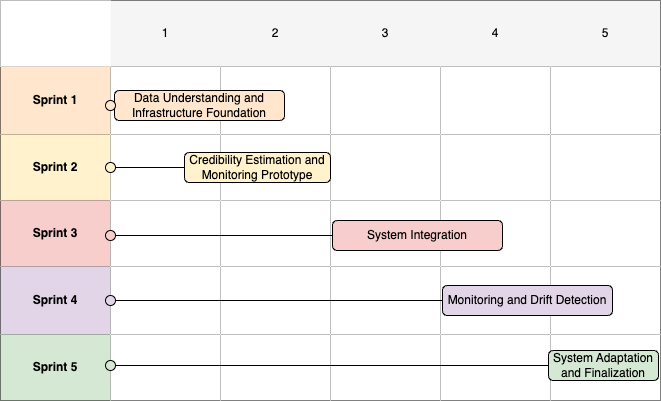

The diagram above was exported from draw.io. Its source (the exported page's mxGraphModel, read from the mxfile embedded in the PNG):
<mxGraphModel dx="298" dy="511" grid="1" gridSize="10" guides="1" tooltips="1" connect="1" arrows="1" fold="1" page="1" pageScale="1" pageWidth="827" pageHeight="1169" math="0" shadow="0">
  <root>
    <mxCell id="0" />
    <mxCell id="1" parent="0" />
    <mxCell id="38" value="" style="shape=table;startSize=0;container=1;collapsible=0;childLayout=tableLayout;fillStyle=auto;strokeColor=default;strokeWidth=1;" parent="1" vertex="1">
      <mxGeometry x="230" y="60" width="660" height="400" as="geometry" />
    </mxCell>
    <mxCell id="39" value="" style="shape=tableRow;horizontal=0;startSize=0;swimlaneHead=0;swimlaneBody=0;strokeColor=#666666;top=0;left=0;bottom=0;right=0;collapsible=0;dropTarget=0;fillColor=#f5f5f5;points=[[0,0.5],[1,0.5]];portConstraint=eastwest;strokeWidth=1;fontColor=#333333;" parent="38" vertex="1">
      <mxGeometry width="660" height="66" as="geometry" />
    </mxCell>
    <mxCell id="40" value="" style="shape=partialRectangle;html=1;whiteSpace=wrap;connectable=0;overflow=hidden;top=0;left=0;bottom=0;right=0;pointerEvents=1;strokeWidth=1;" parent="39" vertex="1">
      <mxGeometry width="110" height="66" as="geometry">
        <mxRectangle width="110" height="66" as="alternateBounds" />
      </mxGeometry>
    </mxCell>
    <mxCell id="41" value="1" style="shape=partialRectangle;html=1;whiteSpace=wrap;connectable=0;strokeColor=default;overflow=hidden;fillColor=none;top=0;left=0;bottom=0;right=0;pointerEvents=1;strokeWidth=1;" parent="39" vertex="1">
      <mxGeometry x="110" width="110" height="66" as="geometry">
        <mxRectangle width="110" height="66" as="alternateBounds" />
      </mxGeometry>
    </mxCell>
    <mxCell id="42" value="2" style="shape=partialRectangle;html=1;whiteSpace=wrap;connectable=0;strokeColor=default;overflow=hidden;fillColor=none;top=0;left=0;bottom=0;right=0;pointerEvents=1;strokeWidth=1;" parent="39" vertex="1">
      <mxGeometry x="220" width="110" height="66" as="geometry">
        <mxRectangle width="110" height="66" as="alternateBounds" />
      </mxGeometry>
    </mxCell>
    <mxCell id="43" value="3" style="shape=partialRectangle;html=1;whiteSpace=wrap;connectable=0;strokeColor=default;overflow=hidden;fillColor=none;top=0;left=0;bottom=0;right=0;pointerEvents=1;strokeWidth=1;" parent="39" vertex="1">
      <mxGeometry x="330" width="110" height="66" as="geometry">
        <mxRectangle width="110" height="66" as="alternateBounds" />
      </mxGeometry>
    </mxCell>
    <mxCell id="44" value="4" style="shape=partialRectangle;html=1;whiteSpace=wrap;connectable=0;strokeColor=default;overflow=hidden;fillColor=none;top=0;left=0;bottom=0;right=0;pointerEvents=1;strokeWidth=1;" parent="39" vertex="1">
      <mxGeometry x="440" width="110" height="66" as="geometry">
        <mxRectangle width="110" height="66" as="alternateBounds" />
      </mxGeometry>
    </mxCell>
    <mxCell id="45" value="5" style="shape=partialRectangle;html=1;whiteSpace=wrap;connectable=0;strokeColor=default;overflow=hidden;fillColor=none;top=0;left=0;bottom=0;right=0;pointerEvents=1;strokeWidth=1;" parent="39" vertex="1">
      <mxGeometry x="550" width="110" height="66" as="geometry">
        <mxRectangle width="110" height="66" as="alternateBounds" />
      </mxGeometry>
    </mxCell>
    <mxCell id="46" value="" style="shape=tableRow;horizontal=0;startSize=0;swimlaneHead=0;swimlaneBody=0;strokeColor=default;top=0;left=0;bottom=0;right=0;collapsible=0;dropTarget=0;fillColor=none;points=[[0,0.5],[1,0.5]];portConstraint=eastwest;strokeWidth=1;" parent="38" vertex="1">
      <mxGeometry y="66" width="660" height="68" as="geometry" />
    </mxCell>
    <mxCell id="47" value="Sprint 1" style="shape=partialRectangle;html=1;whiteSpace=wrap;connectable=0;strokeColor=default;overflow=hidden;fillColor=#ffe6cc;top=0;left=0;bottom=0;right=0;pointerEvents=1;align=center;fontStyle=1;strokeWidth=1;" parent="46" vertex="1">
      <mxGeometry width="110" height="68" as="geometry">
        <mxRectangle width="110" height="68" as="alternateBounds" />
      </mxGeometry>
    </mxCell>
    <mxCell id="48" value="" style="shape=partialRectangle;html=1;whiteSpace=wrap;connectable=0;overflow=hidden;top=0;left=0;bottom=0;right=0;pointerEvents=1;align=left;strokeColor=default;strokeWidth=1;" parent="46" vertex="1">
      <mxGeometry x="110" width="110" height="68" as="geometry">
        <mxRectangle width="110" height="68" as="alternateBounds" />
      </mxGeometry>
    </mxCell>
    <mxCell id="49" value="" style="shape=partialRectangle;html=1;whiteSpace=wrap;connectable=0;overflow=hidden;top=0;left=0;bottom=0;right=0;pointerEvents=1;shadow=0;strokeColor=default;strokeWidth=1;" parent="46" vertex="1">
      <mxGeometry x="220" width="110" height="68" as="geometry">
        <mxRectangle width="110" height="68" as="alternateBounds" />
      </mxGeometry>
    </mxCell>
    <mxCell id="50" value="" style="shape=partialRectangle;html=1;whiteSpace=wrap;connectable=0;overflow=hidden;top=0;left=0;bottom=0;right=0;pointerEvents=1;strokeColor=default;strokeWidth=1;" parent="46" vertex="1">
      <mxGeometry x="330" width="110" height="68" as="geometry">
        <mxRectangle width="110" height="68" as="alternateBounds" />
      </mxGeometry>
    </mxCell>
    <mxCell id="51" value="" style="shape=partialRectangle;html=1;whiteSpace=wrap;connectable=0;overflow=hidden;top=0;left=0;bottom=0;right=0;pointerEvents=1;strokeColor=default;strokeWidth=1;" parent="46" vertex="1">
      <mxGeometry x="440" width="110" height="68" as="geometry">
        <mxRectangle width="110" height="68" as="alternateBounds" />
      </mxGeometry>
    </mxCell>
    <mxCell id="52" value="" style="shape=partialRectangle;html=1;whiteSpace=wrap;connectable=0;overflow=hidden;top=0;left=0;bottom=0;right=0;pointerEvents=1;strokeColor=default;strokeWidth=1;" parent="46" vertex="1">
      <mxGeometry x="550" width="110" height="68" as="geometry">
        <mxRectangle width="110" height="68" as="alternateBounds" />
      </mxGeometry>
    </mxCell>
    <mxCell id="53" value="" style="shape=tableRow;horizontal=0;startSize=0;swimlaneHead=0;swimlaneBody=0;strokeColor=default;top=0;left=0;bottom=0;right=0;collapsible=0;dropTarget=0;fillColor=none;points=[[0,0.5],[1,0.5]];portConstraint=eastwest;strokeWidth=1;" parent="38" vertex="1">
      <mxGeometry y="134" width="660" height="66" as="geometry" />
    </mxCell>
    <mxCell id="54" value="Sprint 2" style="shape=partialRectangle;html=1;whiteSpace=wrap;connectable=0;strokeColor=default;overflow=hidden;fillColor=#fff2cc;top=0;left=0;bottom=0;right=0;pointerEvents=1;align=center;fontStyle=1;strokeWidth=1;" parent="53" vertex="1">
      <mxGeometry width="110" height="66" as="geometry">
        <mxRectangle width="110" height="66" as="alternateBounds" />
      </mxGeometry>
    </mxCell>
    <mxCell id="55" value="" style="shape=partialRectangle;html=1;whiteSpace=wrap;connectable=0;overflow=hidden;top=0;left=0;bottom=0;right=0;pointerEvents=1;align=left;strokeColor=default;strokeWidth=1;" parent="53" vertex="1">
      <mxGeometry x="110" width="110" height="66" as="geometry">
        <mxRectangle width="110" height="66" as="alternateBounds" />
      </mxGeometry>
    </mxCell>
    <mxCell id="56" value="" style="shape=partialRectangle;html=1;whiteSpace=wrap;connectable=0;overflow=hidden;top=0;left=0;bottom=0;right=0;pointerEvents=1;strokeColor=default;strokeWidth=1;" parent="53" vertex="1">
      <mxGeometry x="220" width="110" height="66" as="geometry">
        <mxRectangle width="110" height="66" as="alternateBounds" />
      </mxGeometry>
    </mxCell>
    <mxCell id="57" value="" style="shape=partialRectangle;html=1;whiteSpace=wrap;connectable=0;overflow=hidden;top=0;left=0;bottom=0;right=0;pointerEvents=1;strokeColor=default;strokeWidth=1;" parent="53" vertex="1">
      <mxGeometry x="330" width="110" height="66" as="geometry">
        <mxRectangle width="110" height="66" as="alternateBounds" />
      </mxGeometry>
    </mxCell>
    <mxCell id="58" value="" style="shape=partialRectangle;html=1;whiteSpace=wrap;connectable=0;overflow=hidden;top=0;left=0;bottom=0;right=0;pointerEvents=1;strokeColor=default;strokeWidth=1;" parent="53" vertex="1">
      <mxGeometry x="440" width="110" height="66" as="geometry">
        <mxRectangle width="110" height="66" as="alternateBounds" />
      </mxGeometry>
    </mxCell>
    <mxCell id="59" value="" style="shape=partialRectangle;html=1;whiteSpace=wrap;connectable=0;overflow=hidden;top=0;left=0;bottom=0;right=0;pointerEvents=1;strokeColor=default;strokeWidth=1;" parent="53" vertex="1">
      <mxGeometry x="550" width="110" height="66" as="geometry">
        <mxRectangle width="110" height="66" as="alternateBounds" />
      </mxGeometry>
    </mxCell>
    <mxCell id="60" value="" style="shape=tableRow;horizontal=0;startSize=0;swimlaneHead=0;swimlaneBody=0;strokeColor=default;top=0;left=0;bottom=0;right=0;collapsible=0;dropTarget=0;fillColor=none;points=[[0,0.5],[1,0.5]];portConstraint=eastwest;strokeWidth=1;" parent="38" vertex="1">
      <mxGeometry y="200" width="660" height="66" as="geometry" />
    </mxCell>
    <mxCell id="61" value="Sprint 3" style="shape=partialRectangle;html=1;whiteSpace=wrap;connectable=0;strokeColor=default;overflow=hidden;fillColor=#f8cecc;top=0;left=0;bottom=0;right=0;pointerEvents=1;align=center;fontStyle=1;strokeWidth=1;" parent="60" vertex="1">
      <mxGeometry width="110" height="66" as="geometry">
        <mxRectangle width="110" height="66" as="alternateBounds" />
      </mxGeometry>
    </mxCell>
    <mxCell id="62" value="" style="shape=partialRectangle;html=1;whiteSpace=wrap;connectable=0;overflow=hidden;top=0;left=0;bottom=0;right=0;pointerEvents=1;align=left;strokeColor=default;strokeWidth=1;" parent="60" vertex="1">
      <mxGeometry x="110" width="110" height="66" as="geometry">
        <mxRectangle width="110" height="66" as="alternateBounds" />
      </mxGeometry>
    </mxCell>
    <mxCell id="63" value="" style="shape=partialRectangle;html=1;whiteSpace=wrap;connectable=0;overflow=hidden;top=0;left=0;bottom=0;right=0;pointerEvents=1;strokeColor=default;strokeWidth=1;" parent="60" vertex="1">
      <mxGeometry x="220" width="110" height="66" as="geometry">
        <mxRectangle width="110" height="66" as="alternateBounds" />
      </mxGeometry>
    </mxCell>
    <mxCell id="64" value="" style="shape=partialRectangle;html=1;whiteSpace=wrap;connectable=0;overflow=hidden;top=0;left=0;bottom=0;right=0;pointerEvents=1;strokeColor=default;strokeWidth=1;" parent="60" vertex="1">
      <mxGeometry x="330" width="110" height="66" as="geometry">
        <mxRectangle width="110" height="66" as="alternateBounds" />
      </mxGeometry>
    </mxCell>
    <mxCell id="65" value="" style="shape=partialRectangle;html=1;whiteSpace=wrap;connectable=0;overflow=hidden;top=0;left=0;bottom=0;right=0;pointerEvents=1;strokeColor=default;strokeWidth=1;" parent="60" vertex="1">
      <mxGeometry x="440" width="110" height="66" as="geometry">
        <mxRectangle width="110" height="66" as="alternateBounds" />
      </mxGeometry>
    </mxCell>
    <mxCell id="66" value="" style="shape=partialRectangle;html=1;whiteSpace=wrap;connectable=0;overflow=hidden;top=0;left=0;bottom=0;right=0;pointerEvents=1;strokeColor=default;strokeWidth=1;" parent="60" vertex="1">
      <mxGeometry x="550" width="110" height="66" as="geometry">
        <mxRectangle width="110" height="66" as="alternateBounds" />
      </mxGeometry>
    </mxCell>
    <mxCell id="67" value="" style="shape=tableRow;horizontal=0;startSize=0;swimlaneHead=0;swimlaneBody=0;strokeColor=default;top=0;left=0;bottom=0;right=0;collapsible=0;dropTarget=0;fillColor=none;points=[[0,0.5],[1,0.5]];portConstraint=eastwest;strokeWidth=1;" parent="38" vertex="1">
      <mxGeometry y="266" width="660" height="68" as="geometry" />
    </mxCell>
    <mxCell id="68" value="Sprint 4" style="shape=partialRectangle;html=1;whiteSpace=wrap;connectable=0;strokeColor=default;overflow=hidden;fillColor=#e1d5e7;top=0;left=0;bottom=0;right=0;pointerEvents=1;align=center;fontStyle=1;strokeWidth=1;" parent="67" vertex="1">
      <mxGeometry width="110" height="68" as="geometry">
        <mxRectangle width="110" height="68" as="alternateBounds" />
      </mxGeometry>
    </mxCell>
    <mxCell id="69" value="" style="shape=partialRectangle;html=1;whiteSpace=wrap;connectable=0;overflow=hidden;top=0;left=0;bottom=0;right=0;pointerEvents=1;align=left;strokeColor=default;strokeWidth=1;" parent="67" vertex="1">
      <mxGeometry x="110" width="110" height="68" as="geometry">
        <mxRectangle width="110" height="68" as="alternateBounds" />
      </mxGeometry>
    </mxCell>
    <mxCell id="70" value="" style="shape=partialRectangle;html=1;whiteSpace=wrap;connectable=0;overflow=hidden;top=0;left=0;bottom=0;right=0;pointerEvents=1;strokeColor=default;strokeWidth=1;" parent="67" vertex="1">
      <mxGeometry x="220" width="110" height="68" as="geometry">
        <mxRectangle width="110" height="68" as="alternateBounds" />
      </mxGeometry>
    </mxCell>
    <mxCell id="71" value="" style="shape=partialRectangle;html=1;whiteSpace=wrap;connectable=0;overflow=hidden;top=0;left=0;bottom=0;right=0;pointerEvents=1;strokeColor=default;strokeWidth=1;" parent="67" vertex="1">
      <mxGeometry x="330" width="110" height="68" as="geometry">
        <mxRectangle width="110" height="68" as="alternateBounds" />
      </mxGeometry>
    </mxCell>
    <mxCell id="72" value="" style="shape=partialRectangle;html=1;whiteSpace=wrap;connectable=0;overflow=hidden;top=0;left=0;bottom=0;right=0;pointerEvents=1;strokeColor=default;strokeWidth=1;" parent="67" vertex="1">
      <mxGeometry x="440" width="110" height="68" as="geometry">
        <mxRectangle width="110" height="68" as="alternateBounds" />
      </mxGeometry>
    </mxCell>
    <mxCell id="73" value="" style="shape=partialRectangle;html=1;whiteSpace=wrap;connectable=0;overflow=hidden;top=0;left=0;bottom=0;right=0;pointerEvents=1;strokeColor=default;strokeWidth=1;" parent="67" vertex="1">
      <mxGeometry x="550" width="110" height="68" as="geometry">
        <mxRectangle width="110" height="68" as="alternateBounds" />
      </mxGeometry>
    </mxCell>
    <mxCell id="74" value="" style="shape=tableRow;horizontal=0;startSize=0;swimlaneHead=0;swimlaneBody=0;strokeColor=default;top=0;left=0;bottom=0;right=0;collapsible=0;dropTarget=0;fillColor=none;points=[[0,0.5],[1,0.5]];portConstraint=eastwest;strokeWidth=1;" parent="38" vertex="1">
      <mxGeometry y="334" width="660" height="66" as="geometry" />
    </mxCell>
    <mxCell id="75" value="Sprint 5" style="shape=partialRectangle;html=1;whiteSpace=wrap;connectable=0;strokeColor=default;overflow=hidden;fillColor=#d5e8d4;top=0;left=0;bottom=0;right=0;pointerEvents=1;align=center;fontStyle=1;strokeWidth=1;" parent="74" vertex="1">
      <mxGeometry width="110" height="66" as="geometry">
        <mxRectangle width="110" height="66" as="alternateBounds" />
      </mxGeometry>
    </mxCell>
    <mxCell id="76" value="" style="shape=partialRectangle;html=1;whiteSpace=wrap;connectable=0;overflow=hidden;top=0;left=0;bottom=0;right=0;pointerEvents=1;align=left;strokeColor=default;strokeWidth=1;" parent="74" vertex="1">
      <mxGeometry x="110" width="110" height="66" as="geometry">
        <mxRectangle width="110" height="66" as="alternateBounds" />
      </mxGeometry>
    </mxCell>
    <mxCell id="77" value="" style="shape=partialRectangle;html=1;whiteSpace=wrap;connectable=0;overflow=hidden;top=0;left=0;bottom=0;right=0;pointerEvents=1;strokeColor=default;strokeWidth=1;" parent="74" vertex="1">
      <mxGeometry x="220" width="110" height="66" as="geometry">
        <mxRectangle width="110" height="66" as="alternateBounds" />
      </mxGeometry>
    </mxCell>
    <mxCell id="78" value="" style="shape=partialRectangle;html=1;whiteSpace=wrap;connectable=0;overflow=hidden;top=0;left=0;bottom=0;right=0;pointerEvents=1;strokeColor=default;strokeWidth=1;" parent="74" vertex="1">
      <mxGeometry x="330" width="110" height="66" as="geometry">
        <mxRectangle width="110" height="66" as="alternateBounds" />
      </mxGeometry>
    </mxCell>
    <mxCell id="79" value="" style="shape=partialRectangle;html=1;whiteSpace=wrap;connectable=0;overflow=hidden;top=0;left=0;bottom=0;right=0;pointerEvents=1;strokeColor=default;strokeWidth=1;" parent="74" vertex="1">
      <mxGeometry x="440" width="110" height="66" as="geometry">
        <mxRectangle width="110" height="66" as="alternateBounds" />
      </mxGeometry>
    </mxCell>
    <mxCell id="80" value="" style="shape=partialRectangle;html=1;whiteSpace=wrap;connectable=0;overflow=hidden;top=0;left=0;bottom=0;right=0;pointerEvents=1;strokeColor=default;strokeWidth=1;" parent="74" vertex="1">
      <mxGeometry x="550" width="110" height="66" as="geometry">
        <mxRectangle width="110" height="66" as="alternateBounds" />
      </mxGeometry>
    </mxCell>
    <mxCell id="83" value="&lt;span style=&quot;color: rgb(0, 0, 0); text-align: left;&quot;&gt;&lt;font&gt;Data Understanding and Infrastructure Foundation&lt;/font&gt;&lt;/span&gt;" style="rounded=1;whiteSpace=wrap;html=1;fillColor=#ffe6cc;strokeColor=default;strokeWidth=1;" parent="1" vertex="1">
      <mxGeometry x="344" y="150" width="170" height="30" as="geometry" />
    </mxCell>
    <mxCell id="84" value="&lt;span style=&quot;color: rgb(0, 0, 0); text-align: left;&quot;&gt;Monitoring and Drift Detection&lt;/span&gt;" style="rounded=1;whiteSpace=wrap;html=1;fillColor=#e1d5e7;strokeColor=default;strokeWidth=1;" parent="1" vertex="1">
      <mxGeometry x="672" y="345" width="170" height="30" as="geometry" />
    </mxCell>
    <mxCell id="85" value="&lt;span style=&quot;color: rgb(0, 0, 0); text-align: left;&quot;&gt;System Integration&lt;/span&gt;" style="rounded=1;whiteSpace=wrap;html=1;fillColor=#f8cecc;strokeColor=default;strokeWidth=1;" parent="1" vertex="1">
      <mxGeometry x="562" y="280" width="170" height="30" as="geometry" />
    </mxCell>
    <mxCell id="86" value="&lt;span style=&quot;color: rgb(0, 0, 0); text-align: left;&quot;&gt;Credibility Estimation and Monitoring Prototype&lt;/span&gt;" style="rounded=1;whiteSpace=wrap;html=1;fillColor=#fff2cc;strokeColor=default;strokeWidth=1;" parent="1" vertex="1">
      <mxGeometry x="414" y="212" width="146" height="30" as="geometry" />
    </mxCell>
    <mxCell id="87" value="&lt;span style=&quot;color: rgb(0, 0, 0); text-align: left;&quot;&gt;System Adaptation and Finalization&lt;/span&gt;" style="rounded=1;whiteSpace=wrap;html=1;fillColor=#d5e8d4;strokeColor=default;strokeWidth=1;" parent="1" vertex="1">
      <mxGeometry x="778" y="410" width="110" height="30" as="geometry" />
    </mxCell>
    <mxCell id="94" style="html=1;rounded=1;edgeStyle=orthogonalEdgeStyle;endArrow=none;endFill=0;fillColor=#fff2cc;strokeColor=default;strokeWidth=1;" parent="1" source="88" target="86" edge="1">
      <mxGeometry relative="1" as="geometry" />
    </mxCell>
    <mxCell id="88" value="" style="ellipse;whiteSpace=wrap;html=1;aspect=fixed;fillColor=#fff2cc;strokeColor=default;strokeWidth=1;" parent="1" vertex="1">
      <mxGeometry x="335" y="222" width="10" height="10" as="geometry" />
    </mxCell>
    <mxCell id="89" value="" style="ellipse;whiteSpace=wrap;html=1;aspect=fixed;fillColor=#ffe6cc;strokeColor=default;strokeWidth=1;" parent="1" vertex="1">
      <mxGeometry x="335" y="160" width="10" height="10" as="geometry" />
    </mxCell>
    <mxCell id="95" style="edgeStyle=none;html=1;endArrow=none;endFill=0;fillColor=#f8cecc;strokeColor=default;strokeWidth=1;" parent="1" source="90" target="85" edge="1">
      <mxGeometry relative="1" as="geometry" />
    </mxCell>
    <mxCell id="90" value="" style="ellipse;whiteSpace=wrap;html=1;aspect=fixed;fillColor=#f8cecc;strokeColor=default;strokeWidth=1;" parent="1" vertex="1">
      <mxGeometry x="335" y="290" width="10" height="10" as="geometry" />
    </mxCell>
    <mxCell id="96" style="edgeStyle=none;html=1;fillColor=#e1d5e7;strokeColor=default;endArrow=none;endFill=0;strokeWidth=1;" parent="1" source="92" target="84" edge="1">
      <mxGeometry relative="1" as="geometry" />
    </mxCell>
    <mxCell id="92" value="" style="ellipse;whiteSpace=wrap;html=1;aspect=fixed;fillColor=#e1d5e7;strokeColor=default;strokeWidth=1;" parent="1" vertex="1">
      <mxGeometry x="335" y="355" width="10" height="10" as="geometry" />
    </mxCell>
    <mxCell id="97" style="edgeStyle=none;html=1;entryX=0;entryY=0.5;entryDx=0;entryDy=0;endArrow=none;endFill=0;fillColor=#d5e8d4;strokeColor=default;strokeWidth=1;" parent="1" source="93" target="87" edge="1">
      <mxGeometry relative="1" as="geometry" />
    </mxCell>
    <mxCell id="93" value="" style="ellipse;whiteSpace=wrap;html=1;aspect=fixed;fillColor=#d5e8d4;strokeColor=default;strokeWidth=1;" parent="1" vertex="1">
      <mxGeometry x="335" y="420" width="10" height="10" as="geometry" />
    </mxCell>
  </root>
</mxGraphModel>